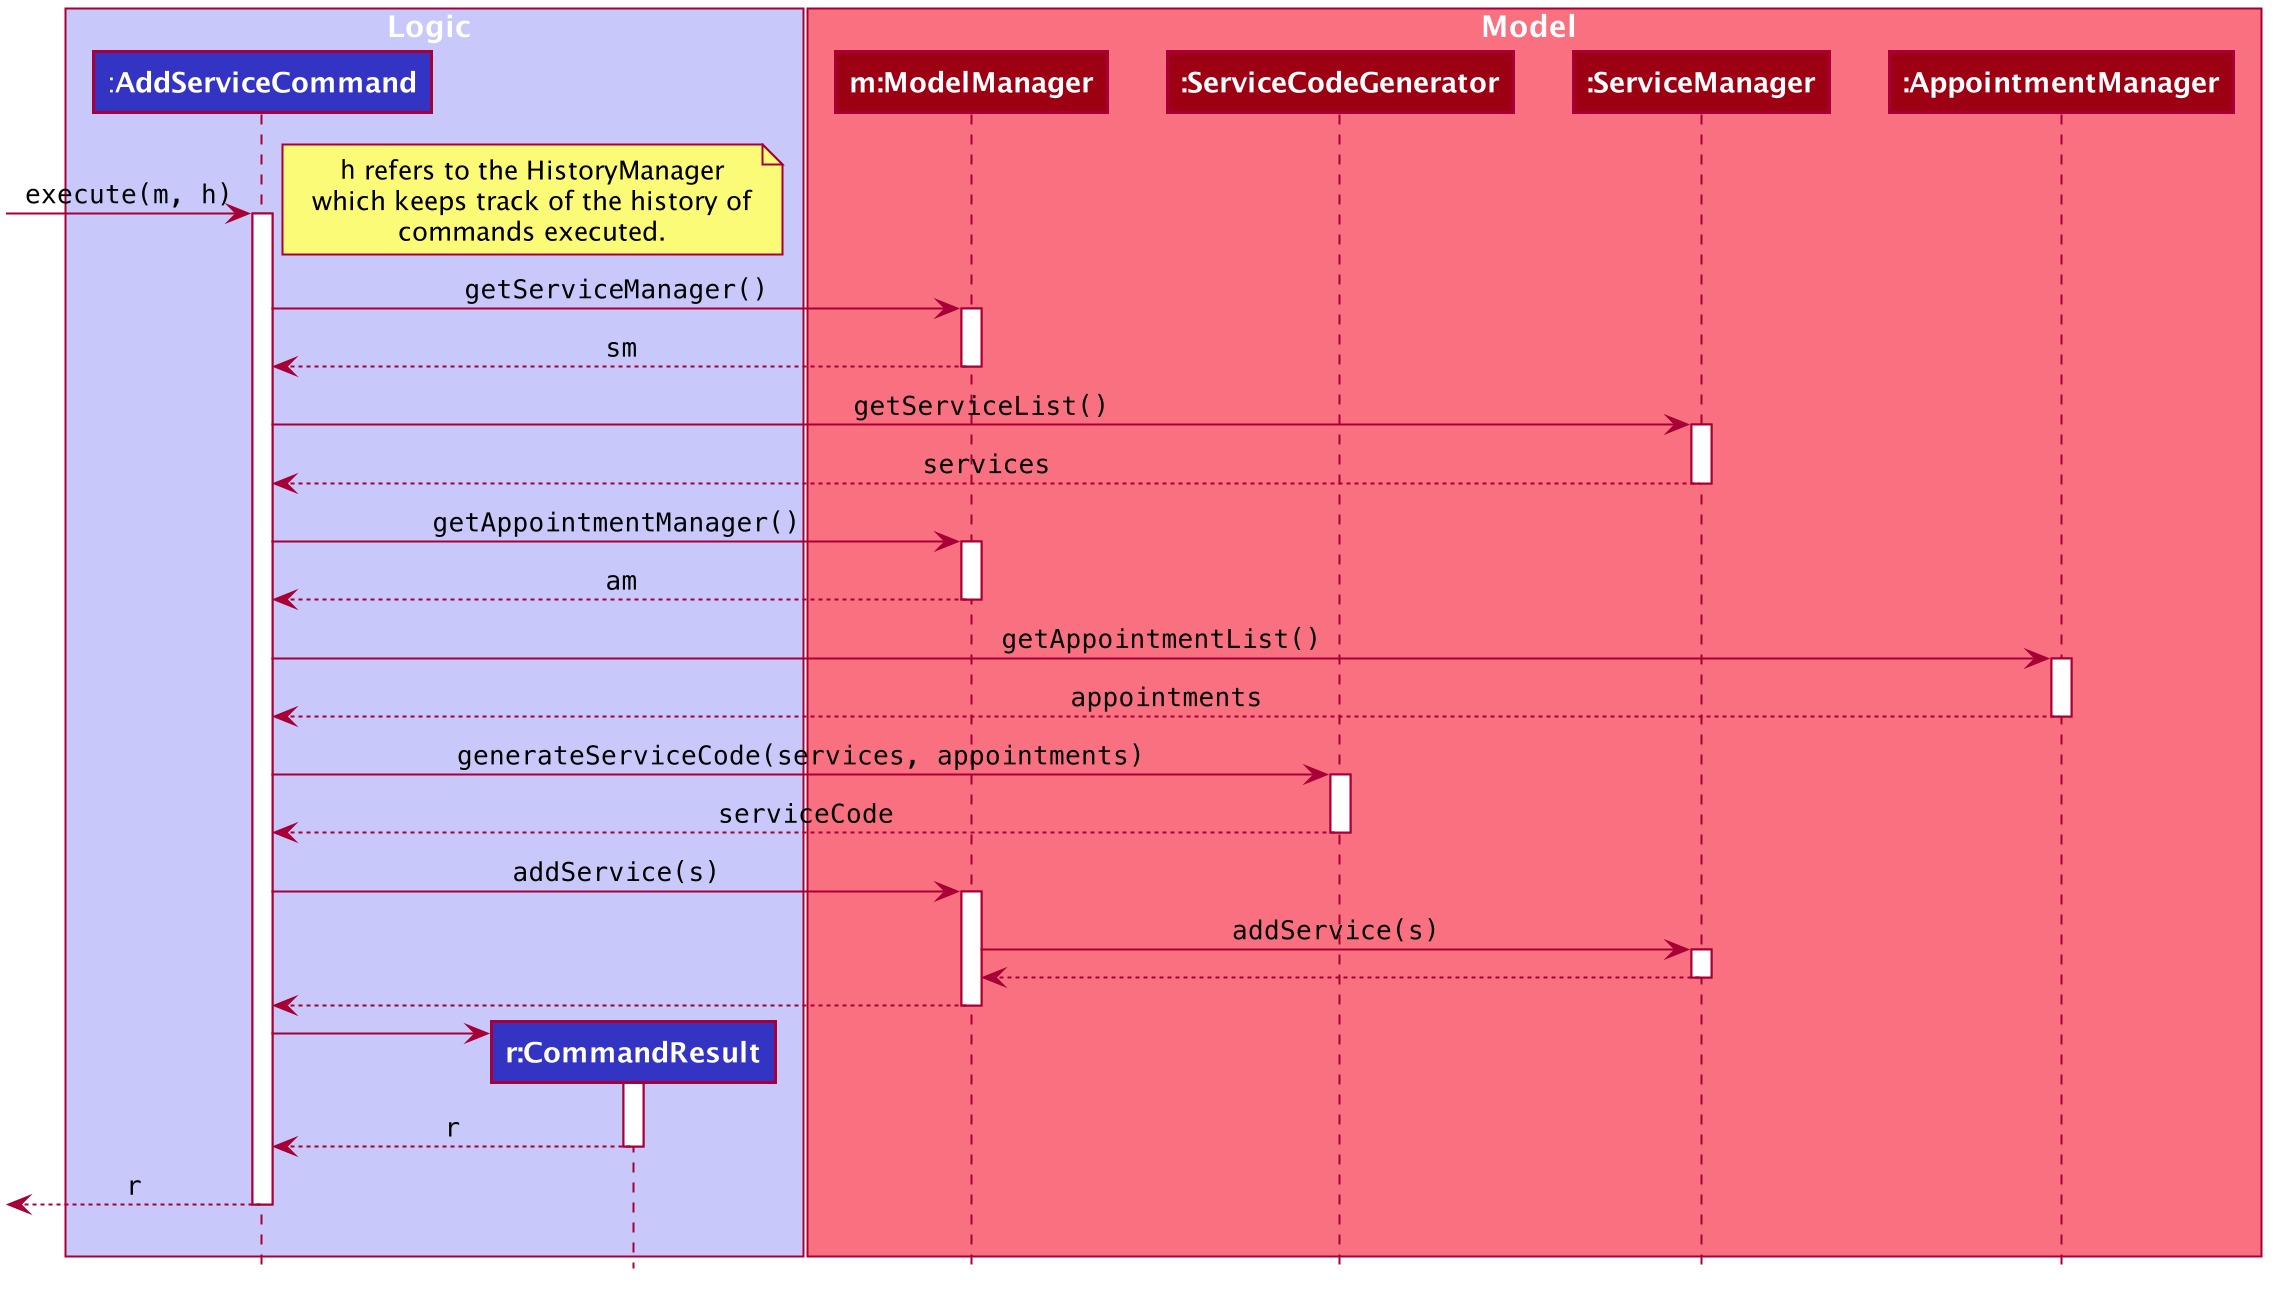

The diagram above was rendered by PlantUML. Its source (embedded in the PNG):
@startuml








skinparam BackgroundColor #FFFFFFF

skinparam Shadowing false

skinparam Class {
    FontColor #FFFFFF
    BorderThickness 1
    BorderColor #FFFFFF
    StereotypeFontColor #FFFFFF
    FontName Arial
    AttributeFontColor #FFFFFF
    AttributeIconSize 0
}

skinparam Actor {
    BorderColor #000000
    Color #000000
    FontName Arial
}

skinparam Sequence {
    MessageAlign center
    BoxFontSize 15
    BoxPadding 0
    BoxFontColor #FFFFFF
    FontName Arial
}

skinparam Participant {
    FontColor #FFFFFFF
    Padding 20
}

skinparam MinClassWidth 50
skinparam ParticipantPadding 10
skinparam Shadowing false
skinparam DefaultTextAlignment center
skinparam packageStyle Rectangle

hide footbox
hide circle
hide members

box Logic #C8C8FA
participant ":**AddServiceCommand**" as AddServiceCommand #3333C4
participant "**r:CommandResult**" as CommandResult #3333C4
end box

box Model #F97181
participant "**m:ModelManager**" as ModelManager #9D0012
participant "**:ServiceCodeGenerator**" as ServiceCodeGenerator #9D0012
participant "**:ServiceManager**" as ServiceManager #9D0012
participant "**:AppointmentManager**" as AppointmentManager #9D0012
end box

[-> AddServiceCommand : ""execute(m, h)""
activate AddServiceCommand

note right
""h"" refers to the HistoryManager
which keeps track of the history of
commands executed.
end note

AddServiceCommand -> ModelManager : ""getServiceManager()""
activate ModelManager
AddServiceCommand <-- ModelManager: ""sm""
deactivate ModelManager

AddServiceCommand -> ServiceManager : ""getServiceList()""
activate ServiceManager 
AddServiceCommand <-- ServiceManager : ""services""
deactivate ServiceManager 

AddServiceCommand -> ModelManager : ""getAppointmentManager()""
activate ModelManager
AddServiceCommand <-- ModelManager: ""am""
deactivate ModelManager

AddServiceCommand -> AppointmentManager : ""getAppointmentList()""
activate AppointmentManager 
AddServiceCommand <-- AppointmentManager : ""appointments""
deactivate AppointmentManager 

AddServiceCommand -> ServiceCodeGenerator: ""generateServiceCode(services, appointments)""

activate ServiceCodeGenerator
AddServiceCommand <-- ServiceCodeGenerator: ""serviceCode""
deactivate ServiceCodeGenerator

AddServiceCommand -> ModelManager : ""addService(s)""
activate ModelManager

ModelManager -> ServiceManager: ""addService(s)""
activate ServiceManager

ServiceManager --> ModelManager
deactivate ServiceManager

ModelManager --> AddServiceCommand
deactivate ModelManager

create CommandResult
AddServiceCommand -> CommandResult
activate CommandResult

CommandResult --> AddServiceCommand : ""r""
deactivate CommandResult

[<-- AddServiceCommand : ""r""
deactivate AddServiceCommand

AddServiceCommand -[hidden]> CommandResult

@enduml